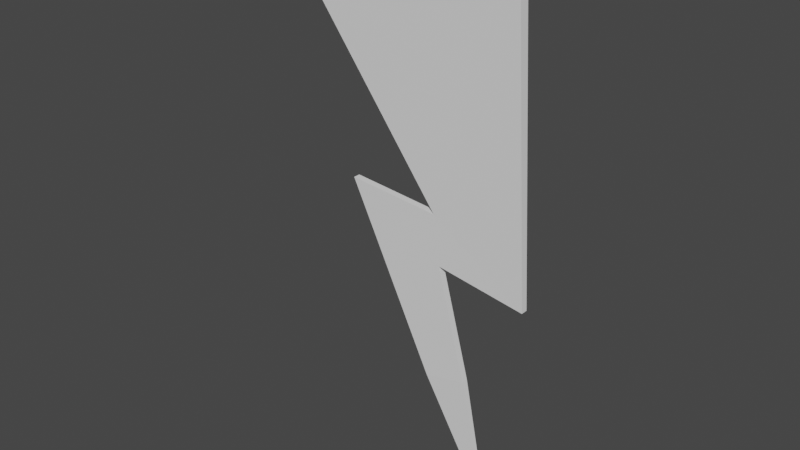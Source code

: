 # Source: ld53_lightning.blend  (saved by Blender 3.0.42; exported with 4.5.12 LTS)
import bpy
from mathutils import Matrix  # noqa: F401  (used for matrix-valued properties, if any)

bpy.ops.wm.read_factory_settings(use_empty=True)
scene = bpy.context.scene
scene.name = 'Scene'

# ---- collections
col_collection = bpy.data.collections.new('Collection'); scene.collection.children.link(col_collection)

# ---- world
world_world = bpy.data.worlds.new('World'); scene.world = world_world
world_world.use_nodes = True; world_world.node_tree.nodes.clear()
_N = world_world.node_tree.nodes; _L = world_world.node_tree.links
n0 = _N.new('ShaderNodeOutputWorld'); n0.name = 'World Output'; n0.location = (300, 300)
n1 = _N.new('ShaderNodeBackground'); n1.name = 'Background'; n1.location = (10, 300)
n1.inputs[0].default_value = (0.05088, 0.05088, 0.05088, 1.0)
_L.new(n1.outputs[0], n0.inputs[0])
n0.is_active_output = True
world_world.color = (0.05088, 0.05088, 0.05088)
world_world.use_sun_shadow = False
world_world.sun_shadow_jitter_overblur = 0.0

# ---- meshes
me_cube = bpy.data.meshes.new('Cube')
me_cube.from_pydata([(1.23, 0.1, -11.83), (2.126, 2.767e-07, -15.94), (1.23, -0.1, -11.83), (2.126, 2.767e-07, -15.94), (0.02332, 0.1, -12.11), (2.126, 2.767e-07, -15.94), (0.02332, -0.1, -12.11), (2.126, 2.767e-07, -15.94), (0.3652, -0.1, -8.594), (-2.511, -0.1, -6.906), (0.3652, 0.1, -8.594), (-2.511, 0.1, -6.906), (2.973, -0.1, -9.003), (0.1809, -0.1, -7.164), (2.973, 0.1, -9.003), (0.1809, 0.1, -7.164), (2.424, -0.1472, 0.1548), (-5.001, -0.1472, -0.1711), (2.424, 0.1472, 0.1548), (-5.001, 0.1472, -0.1711)], [], [(5, 1, 3, 7), (5, 4, 0, 1), (7, 6, 4, 5), (3, 2, 6, 7), (0, 4, 11, 10), (1, 0, 2, 3), (10, 11, 15, 14), (2, 0, 10, 8), (6, 2, 8, 9), (4, 6, 9, 11), (13, 12, 16, 17), (9, 8, 12, 13), (11, 9, 13, 15), (8, 10, 14, 12), (18, 19, 17, 16), (15, 13, 17, 19), (12, 14, 18, 16), (14, 15, 19, 18)])
_uv = me_cube.uv_layers.new(name='UVMap')
_uv.uv.foreach_set('vector', [0.375, 0.0, 0.625, 0.0, 0.625, 0.25, 0.375, 0.25, 0.375, 0.25, 0.625, 0.25, 0.625, 0.5, 0.375, 0.5, 0.375, 0.5, 0.625, 0.5, 0.625, 0.75, 0.375, 0.75, 0.375, 0.75, 0.625, 0.75, 0.625, 1.0, 0.375, 1.0, 0.625, 0.5, 0.625, 0.25, 0.625, 0.25, 0.625, 0.5, 0.625, 0.5, 0.875, 0.5, 0.875, 0.75, 0.625, 0.75, 0.625, 0.5, 0.625, 0.25, 0.625, 0.25, 0.625, 0.5, 0.875, 0.75, 0.875, 0.5, 0.875, 0.5, 0.875, 0.75, 0.625, 1.0, 0.625, 0.75, 0.625, 0.75, 0.625, 1.0, 0.625, 0.75, 0.625, 0.5, 0.625, 0.5, 0.625, 0.75, 0.625, 1.0, 0.625, 0.75, 0.625, 0.75, 0.625, 1.0, 0.625, 1.0, 0.625, 0.75, 0.625, 0.75, 0.625, 1.0, 0.625, 0.75, 0.625, 0.5, 0.625, 0.5, 0.625, 0.75, 0.875, 0.75, 0.875, 0.5, 0.875, 0.5, 0.875, 0.75, 0.125, 0.5, 0.375, 0.5, 0.375, 0.75, 0.125, 0.75, 0.625, 0.75, 0.625, 0.5, 0.625, 0.5, 0.625, 0.75, 0.875, 0.75, 0.875, 0.5, 0.875, 0.5, 0.875, 0.75, 0.625, 0.5, 0.625, 0.25, 0.625, 0.25, 0.625, 0.5])
me_cube.use_remesh_fix_poles = True
me_cube.use_remesh_preserve_attributes = False
me_cube.update()

# ---- objects
ob_cube = bpy.data.objects.new('Cube', me_cube)

# ---- transforms, parenting, visibility, modifiers, constraints
ob_cube.location = (0.0, 0.0, 0.0)

# ---- collection membership
col_collection.objects.link(ob_cube)

# ---- scene / render settings (as saved in the file)
scene.frame_start = 1; scene.frame_end = 250; scene.frame_set(1)
scene.render.engine = 'BLENDER_EEVEE_NEXT'
scene.cycles.sampling_pattern = 'TABULATED_SOBOL'
scene.cycles.use_light_tree = False
scene.view_settings.view_transform = 'Filmic'
bpy.context.view_layer.update()

# ---- added for rendering (the .blend has no active camera and no usable light): camera, sun
cam_auto = bpy.data.cameras.new('AutoCamera')
cam_auto.lens = 50.0
cam_auto.sensor_width = 36.0
cam_auto.clip_end = 1000.0
ob_auto_camera = bpy.data.objects.new('AutoCamera', cam_auto)
scene.collection.objects.link(ob_auto_camera)
ob_auto_camera.location = (15.6029, -19.9402, 5.40333)
ob_auto_camera.rotation_euler = (1.09748, -7.21219e-08, 0.694738)
scene.camera = ob_auto_camera
light_auto_sun = bpy.data.lights.new('AutoSun', 'SUN')
light_auto_sun.energy = 3.0
light_auto_sun.angle = 0.0523599
ob_auto_sun = bpy.data.objects.new('AutoSun', light_auto_sun)
scene.collection.objects.link(ob_auto_sun)
ob_auto_sun.rotation_euler = (0.872665, 0.174533, 0.523599)
bpy.context.view_layer.update()
